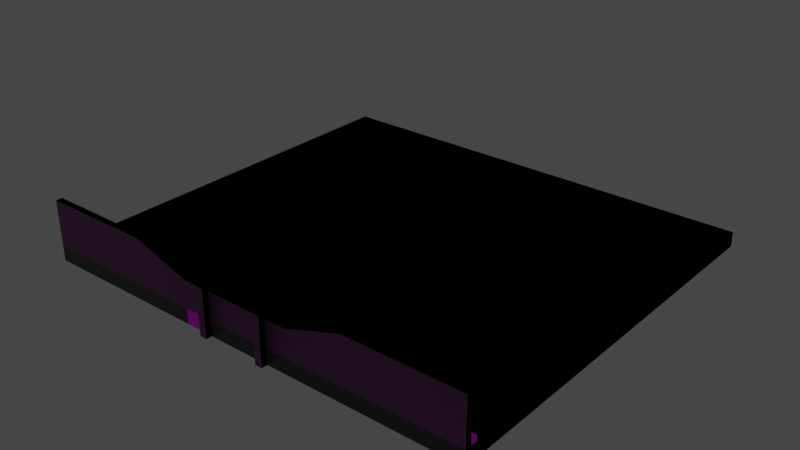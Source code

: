 # Source: platform.blend  (saved by Blender 3.4.6; exported with 4.5.12 LTS)
import bpy
from mathutils import Matrix  # noqa: F401  (used for matrix-valued properties, if any)

bpy.ops.wm.read_factory_settings(use_empty=True)
scene = bpy.context.scene
scene.name = 'Scene'

# ---- collections
col_collection = bpy.data.collections.new('Collection'); scene.collection.children.link(col_collection)

# ---- images (referenced by path relative to the original .blend; pixels are not part of the script)
import os
ASSET_DIR = os.environ.get("B2B_ASSET_DIR", "")  # directory of the original .blend (textures are referenced by path, not embedded)
HERE = os.path.dirname(os.path.abspath(__file__))  # packed textures are extracted next to this script under _unpacked/

def load_image(name, relpath, width, height, colorspace="sRGB"):
    """Load a texture the original file referenced (path relative to the .blend, or extracted next to this script)."""
    p = next((c for c in (os.path.join(HERE, relpath), os.path.join(ASSET_DIR, relpath)) if relpath and os.path.exists(c)), "")
    if p:
        img = bpy.data.images.load(p, check_existing=True)
        img.name = name
    else:  # same state as the original file: an image datablock whose file is absent (Cycles renders it pink)
        img = bpy.data.images.new(name, width, height)
        img.source = "FILE"
        img.filepath = "//" + (relpath or name)
    img.colorspace_settings.name = colorspace
    return img
img_normalmap__11__png = load_image('NormalMap (11).png', 'NormalMap (11).png', 1024, 1024, 'sRGB')
img_bricks_jpg = load_image('bricks.jpg', 'bricks.jpg', 1024, 1024, 'sRGB')
img_bricknormal_png = load_image('brickNormal.png', 'brickNormal.png', 1024, 1024, 'sRGB')
img_faded_paint_rusty_sheet_metal_abstract_texture_painted_steel_wo = load_image('faded-paint-rusty-sheet-metal-abstract-texture-painted-steel-wo', 'faded-paint-rusty-sheet-metal-abstract-texture-painted-steel-worn-beige-spots-corrosion-rust-background-163283802.jpg', 1024, 1024, 'sRGB')

# ---- materials (node trees are filled in below, after node groups)
mat_groundmaterial = bpy.data.materials.new('GroundMaterial')
mat_groundmaterial.alpha_threshold = 0.0
mat_groundmaterial.use_transparent_shadow = False
mat_groundmaterial.roughness = 0.5
mat_groundmaterial.line_color = (0.0, 0.0, 0.0, 1.0)
mat_wall = bpy.data.materials.new('Wall')
mat_wall.use_transparent_shadow = False
mat_kerb = bpy.data.materials.new('Kerb')
mat_kerb.use_transparent_shadow = False
mat_girder = bpy.data.materials.new('Girder')
mat_girder.use_transparent_shadow = False

# ---- material node trees
mat_groundmaterial.use_nodes = True; mat_groundmaterial.node_tree.nodes.clear()
_N = mat_groundmaterial.node_tree.nodes; _L = mat_groundmaterial.node_tree.links
n0 = _N.new('ShaderNodeOutputMaterial'); n0.name = 'Material Output'; n0.location = (300, 300)
n1 = _N.new('ShaderNodeTexImage'); n1.name = 'Image Texture.001'; n1.location = (-716, -74)
n1.image = img_normalmap__11__png
n2 = _N.new('ShaderNodeVectorMath'); n2.name = 'Vector Math'; n2.location = (-361, -264)
n2.operation = 'SCALE'
n2.inputs[1].default_value = (1.0, 1.0, 1.0)
n2.inputs[3].default_value = -1.0
n3 = _N.new('ShaderNodeBsdfPrincipled'); n3.name = 'Principled BSDF'; n3.location = (10, 300)
n3.distribution = 'GGX'
n3.subsurface_method = 'RANDOM_WALK_SKIN'
n3.inputs[3].default_value = 1.45
n3.inputs[27].default_value = (0.0, 0.0, 0.0, 1.0)
n3.inputs[28].default_value = 1.0
n4 = _N.new('ShaderNodeRGB'); n4.name = 'RGB'; n4.location = (-633, 224)
n4.outputs[0].default_value = (0.00713, 0.00713, 0.00713, 1.0)
_L.new(n3.outputs[0], n0.inputs[0])
_L.new(n1.outputs[0], n2.inputs[0])
_L.new(n2.outputs[0], n3.inputs[5])
_L.new(n4.outputs[0], n3.inputs[0])
n0.is_active_output = True
mat_wall.use_nodes = True; mat_wall.node_tree.nodes.clear()
_N = mat_wall.node_tree.nodes; _L = mat_wall.node_tree.links
n0 = _N.new('ShaderNodeOutputMaterial'); n0.name = 'Material Output'; n0.location = (300, 300)
n1 = _N.new('ShaderNodeMix'); n1.name = 'Mix'; n1.location = (-246, 204)
n1.data_type = 'RGBA'
n1.blend_type = 'MULTIPLY'
n2 = _N.new('ShaderNodeRGB'); n2.name = 'RGB'; n2.location = (-573, 31)
n2.outputs[0].default_value = (0.3508, 0.3879, 0.3347, 1.0)
n3 = _N.new('ShaderNodeTexImage'); n3.name = 'Image Texture'; n3.location = (-571, 325)
n3.image = img_bricks_jpg
n4 = _N.new('ShaderNodeMapping'); n4.name = 'Mapping'; n4.location = (-903, 318)
n4.inputs[3].default_value = (50.0, 1.4, 10.0)
n5 = _N.new('ShaderNodeTexCoord'); n5.name = 'Texture Coordinate'; n5.location = (-1169, 274)
n6 = _N.new('ShaderNodeBsdfPrincipled'); n6.name = 'Principled BSDF'; n6.location = (10, 300)
n6.distribution = 'GGX'
n6.subsurface_method = 'RANDOM_WALK_SKIN'
n6.inputs[3].default_value = 1.45
n6.inputs[27].default_value = (0.0, 0.0, 0.0, 1.0)
n6.inputs[28].default_value = 1.0
n7 = _N.new('ShaderNodeTexImage'); n7.name = 'Image Texture.001'; n7.location = (-600, -248)
n7.image = img_bricknormal_png
n8 = _N.new('ShaderNodeVectorMath'); n8.name = 'Vector Math'; n8.location = (-285, -319)
n8.operation = 'SCALE'
n8.inputs[3].default_value = -1.0
_L.new(n6.outputs[0], n0.inputs[0])
_L.new(n3.outputs[0], n1.inputs[6])
_L.new(n1.outputs[2], n6.inputs[0])
_L.new(n2.outputs[0], n1.inputs[7])
_L.new(n4.outputs[0], n3.inputs[0])
_L.new(n5.outputs[2], n4.inputs[0])
_L.new(n4.outputs[0], n7.inputs[0])
_L.new(n7.outputs[0], n8.inputs[0])
_L.new(n8.outputs[0], n6.inputs[5])
n0.is_active_output = True
mat_kerb.use_nodes = True; mat_kerb.node_tree.nodes.clear()
_N = mat_kerb.node_tree.nodes; _L = mat_kerb.node_tree.links
n0 = _N.new('ShaderNodeOutputMaterial'); n0.name = 'Material Output'; n0.location = (300, 300)
n1 = _N.new('ShaderNodeRGB'); n1.name = 'RGB'; n1.location = (-576, 73)
n1.outputs[0].default_value = (0.04597, 0.03297, 0.0, 1.0)
n2 = _N.new('ShaderNodeMix'); n2.name = 'Mix'; n2.location = (-279, 232)
n2.data_type = 'RGBA'
n2.blend_type = 'MULTIPLY'
n3 = _N.new('ShaderNodeTexImage'); n3.name = 'Image Texture'; n3.location = (-579, 403)
n3.image = img_faded_paint_rusty_sheet_metal_abstract_texture_painted_steel_wo
n4 = _N.new('ShaderNodeTexCoord'); n4.name = 'Texture Coordinate'; n4.location = (-1121, 348)
n5 = _N.new('ShaderNodeBsdfPrincipled'); n5.name = 'Principled BSDF'; n5.location = (10, 300)
n5.distribution = 'GGX'
n5.subsurface_method = 'RANDOM_WALK_SKIN'
n5.inputs[1].default_value = 0.8909
n5.inputs[3].default_value = 1.45
n5.inputs[27].default_value = (0.0, 0.0, 0.0, 1.0)
n5.inputs[28].default_value = 1.0
n6 = _N.new('ShaderNodeMapping'); n6.name = 'Mapping'; n6.location = (-858, 403)
n6.inputs[3].default_value = (3.7, 20.0, 1.0)
_L.new(n5.outputs[0], n0.inputs[0])
_L.new(n3.outputs[0], n2.inputs[6])
_L.new(n1.outputs[0], n2.inputs[7])
_L.new(n2.outputs[2], n5.inputs[0])
_L.new(n6.outputs[0], n3.inputs[0])
_L.new(n4.outputs[2], n6.inputs[0])
n0.is_active_output = True
mat_girder.use_nodes = True; mat_girder.node_tree.nodes.clear()
_N = mat_girder.node_tree.nodes; _L = mat_girder.node_tree.links
n0 = _N.new('ShaderNodeOutputMaterial'); n0.name = 'Material Output'; n0.location = (300, 300)
n1 = _N.new('ShaderNodeMix'); n1.name = 'Mix'; n1.location = (-285, 199)
n1.data_type = 'RGBA'
n1.blend_type = 'MULTIPLY'
n1.inputs[7].default_value = (0.171, 0.171, 0.171, 1.0)
n2 = _N.new('ShaderNodeBsdfPrincipled'); n2.name = 'Principled BSDF'; n2.location = (10, 300)
n2.distribution = 'GGX'
n2.subsurface_method = 'RANDOM_WALK_SKIN'
n2.inputs[3].default_value = 1.45
n2.inputs[27].default_value = (0.0, 0.0, 0.0, 1.0)
n2.inputs[28].default_value = 1.0
n3 = _N.new('ShaderNodeTexImage'); n3.name = 'Image Texture.001'; n3.location = (-611, -171)
n3.image = img_bricknormal_png
n4 = _N.new('ShaderNodeTexImage'); n4.name = 'Image Texture'; n4.location = (-606, 278)
n4.image = img_bricks_jpg
n5 = _N.new('ShaderNodeMapping'); n5.name = 'Mapping'; n5.location = (-894, 281)
n5.inputs[3].default_value = (59.7, 2.0, 1.0)
n6 = _N.new('ShaderNodeTexCoord'); n6.name = 'Texture Coordinate'; n6.location = (-1173, 183)
n7 = _N.new('ShaderNodeVectorMath'); n7.name = 'Vector Math'; n7.location = (-294, -208)
n7.operation = 'SCALE'
n7.inputs[3].default_value = -1.0
_L.new(n2.outputs[0], n0.inputs[0])
_L.new(n4.outputs[0], n1.inputs[6])
_L.new(n1.outputs[2], n2.inputs[0])
_L.new(n3.outputs[0], n7.inputs[0])
_L.new(n5.outputs[0], n4.inputs[0])
_L.new(n6.outputs[2], n5.inputs[0])
_L.new(n5.outputs[0], n3.inputs[0])
_L.new(n7.outputs[0], n2.inputs[5])
n0.is_active_output = True

# ---- world
world_world = bpy.data.worlds.new('World'); scene.world = world_world
world_world.use_nodes = True; world_world.node_tree.nodes.clear()
_N = world_world.node_tree.nodes; _L = world_world.node_tree.links
n0 = _N.new('ShaderNodeOutputWorld'); n0.name = 'World Output'; n0.location = (300, 300)
n1 = _N.new('ShaderNodeBackground'); n1.name = 'Background'; n1.location = (10, 300)
n1.inputs[0].default_value = (0.05088, 0.05088, 0.05088, 1.0)
_L.new(n1.outputs[0], n0.inputs[0])
n0.is_active_output = True
world_world.color = (0.05088, 0.05088, 0.05088)
world_world.use_sun_shadow = False
world_world.sun_shadow_jitter_overblur = 0.0

# ---- meshes
me_cube = bpy.data.meshes.new('Cube')
me_cube.from_pydata([(2.137, 1.72, 1.0), (2.137, 1.72, -1.0), (2.137, -1.72, 1.0), (2.137, -1.72, -1.0), (-2.137, 1.72, 1.0), (-2.137, 1.72, -1.0), (-2.137, -1.72, 1.0), (-2.137, -1.72, -1.0), (-2.137, 0.0, -1.0), (2.137, 0.0, 1.0), (-2.137, 0.0, 1.0), (2.137, 0.0, -1.0), (-2.137, -0.8602, -1.0), (2.137, -0.8602, 1.0), (-2.137, -0.8602, 1.0), (2.137, -0.8602, -1.0), (-2.137, -1.29, -1.0), (2.137, -1.29, 1.0), (-2.137, -1.29, 1.0), (2.137, -1.29, -1.0), (-2.137, -1.505, -1.0), (2.137, -1.505, 1.0), (-2.137, -1.505, 1.0), (2.137, -1.505, -1.0), (-2.137, -1.613, -1.0), (2.137, -1.613, 1.0), (-2.137, -1.613, 1.0), (2.137, -1.613, -1.0), (-2.137, -1.667, -1.0), (2.137, -1.667, 1.0), (-2.137, -1.667, 1.0), (2.137, -1.667, -1.0), (0.0, 1.72, -1.0), (0.0, -1.72, 1.0), (0.0, -1.72, -1.0), (0.0, 1.72, 1.0), (0.0, 0.0, -1.0), (0.0, 0.0, 1.0), (0.0, -0.8602, -1.0), (0.0, -0.8602, 1.0), (0.0, -1.29, -1.0), (0.0, -1.29, 1.0), (0.0, -1.505, -1.0), (0.0, -1.505, 1.0), (0.0, -1.613, -1.0), (0.0, -1.613, 1.0), (0.0, -1.667, -1.0), (0.0, -1.667, 1.0), (-1.068, 1.72, -1.0), (-1.068, -1.72, 1.0), (-1.068, 0.0, -1.0), (-1.068, -0.8602, -1.0), (-1.068, -1.29, -1.0), (-1.068, -1.505, -1.0), (-1.068, -1.613, -1.0), (-1.068, -1.667, -1.0), (-1.068, -1.72, -1.0), (-1.068, 1.72, 1.0), (-1.068, 0.0, 1.0), (-1.068, -0.8602, 1.0), (-1.068, -1.29, 1.0), (-1.068, -1.505, 1.0), (-1.068, -1.613, 1.0), (-1.068, -1.667, 1.0), (1.068, -1.72, -1.0), (1.068, 1.72, 1.0), (1.068, 0.0, 1.0), (1.068, -0.8602, 1.0), (1.068, -1.29, 1.0), (1.068, -1.505, 1.0), (1.068, -1.613, 1.0), (1.068, -1.667, 1.0), (1.068, 1.72, -1.0), (1.068, -1.72, 1.0), (1.068, 0.0, -1.0), (1.068, -0.8602, -1.0), (1.068, -1.29, -1.0), (1.068, -1.505, -1.0), (1.068, -1.613, -1.0), (1.068, -1.667, -1.0), (-0.5342, -1.72, -1.0), (-0.5342, 1.72, 1.0), (-0.5342, 0.0, 1.0), (-0.5342, -0.8602, 1.0), (-0.5342, -1.29, 1.0), (-0.5342, -1.505, 1.0), (-0.5342, -1.613, 1.0), (-0.5342, -1.667, 1.0), (-0.5342, 1.72, -1.0), (-0.5342, -1.72, 1.0), (-0.5342, 0.0, -1.0), (-0.5342, -0.8602, -1.0), (-0.5342, -1.29, -1.0), (-0.5342, -1.505, -1.0), (-0.5342, -1.613, -1.0), (-0.5342, -1.667, -1.0), (0.5342, 1.72, -1.0), (0.5342, -1.72, 1.0), (0.5342, 0.0, -1.0), (0.5342, -0.8602, -1.0), (0.5342, -1.29, -1.0), (0.5342, -1.505, -1.0), (0.5342, -1.613, -1.0), (0.5342, -1.667, -1.0), (0.5342, -1.72, -1.0), (0.5342, 1.72, 1.0), (0.5342, 0.0, 1.0), (0.5342, -0.8602, 1.0), (0.5342, -1.29, 1.0), (0.5342, -1.505, 1.0), (0.5342, -1.613, 1.0), (0.5342, -1.667, 1.0), (0.2671, 1.72, -1.0), (0.2671, -1.72, 1.0), (0.2671, 0.0, -1.0), (0.2671, -0.8602, -1.0), (0.2671, -1.29, -1.0), (0.2671, -1.505, -1.0), (0.2671, -1.613, -1.0), (0.2671, -1.667, -1.0), (0.2671, -1.72, -1.0), (0.2671, 1.72, 1.0), (0.2671, 0.0, 1.0), (0.2671, -0.8602, 1.0), (0.2671, -1.29, 1.0), (0.2671, -1.505, 1.0), (0.2671, -1.613, 1.0), (0.2671, -1.667, 1.0), (-0.2671, -1.72, -1.0), (-0.2671, 1.72, 1.0), (-0.2671, 0.0, 1.0), (-0.2671, -0.8602, 1.0), (-0.2671, -1.29, 1.0), (-0.2671, -1.505, 1.0), (-0.2671, -1.613, 1.0), (-0.2671, -1.667, 1.0), (-0.2671, 1.72, -1.0), (-0.2671, -1.72, 1.0), (-0.2671, 0.0, -1.0), (-0.2671, -0.8602, -1.0), (-0.2671, -1.29, -1.0), (-0.2671, -1.505, -1.0), (-0.2671, -1.613, -1.0), (-0.2671, -1.667, -1.0), (-0.4007, 1.72, -1.0), (-0.4007, -1.72, 1.0), (-0.4007, 0.0, -1.0), (-0.4007, -0.8602, -1.0), (-0.4007, -1.29, -1.0), (-0.4007, -1.505, -1.0), (-0.4007, -1.613, -1.0), (-0.4007, -1.667, -1.0), (-0.4007, -1.72, -1.0), (-0.4007, 1.72, 1.0), (-0.4007, 0.0, 1.0), (-0.4007, -0.8602, 1.0), (-0.4007, -1.29, 1.0), (-0.4007, -1.505, 1.0), (-0.4007, -1.613, 1.0), (-0.4007, -1.667, 1.0), (0.4007, -1.72, -1.0), (0.4007, 1.72, 1.0), (0.4007, 0.0, 1.0), (0.4007, -0.8602, 1.0), (0.4007, -1.29, 1.0), (0.4007, -1.505, 1.0), (0.4007, -1.613, 1.0), (0.4007, -1.667, 1.0), (0.4007, 1.72, -1.0), (0.4007, -1.72, 1.0), (0.4007, 0.0, -1.0), (0.4007, -0.8602, -1.0), (0.4007, -1.29, -1.0), (0.4007, -1.505, -1.0), (0.4007, -1.613, -1.0), (0.4007, -1.667, -1.0), (-0.3339, -1.72, -1.0), (-0.3339, 1.72, 1.0), (-0.3339, 0.0, 1.0), (-0.3339, -0.8602, 1.0), (-0.3339, -1.29, 1.0), (-0.3339, -1.505, 1.0), (-0.3339, -1.613, 1.0), (-0.3339, -1.667, 1.0), (-0.3339, 1.72, -1.0), (-0.3339, -1.72, 1.0), (-0.3339, 0.0, -1.0), (-0.3339, -0.8602, -1.0), (-0.3339, -1.29, -1.0), (-0.3339, -1.505, -1.0), (-0.3339, -1.613, -1.0), (-0.3339, -1.667, -1.0), (0.3339, 1.72, -1.0), (0.3339, -1.72, 1.0), (0.3339, 0.0, -1.0), (0.3339, -0.8602, -1.0), (0.3339, -1.29, -1.0), (0.3339, -1.505, -1.0), (0.3339, -1.613, -1.0), (0.3339, -1.667, -1.0), (0.3339, -1.72, -1.0), (0.3339, 1.72, 1.0), (0.3339, 0.0, 1.0), (0.3339, -0.8602, 1.0), (0.3339, -1.29, 1.0), (0.3339, -1.505, 1.0), (0.3339, -1.613, 1.0), (0.3339, -1.667, 1.0), (0.2671, -1.624, 1.0), (-0.3339, -1.624, 1.0), (-0.2671, -1.624, 1.0), (0.3339, -1.624, 1.0), (0.2671, -1.667, 5.323), (-0.3339, -1.667, 5.323), (-0.2671, -1.667, 5.323), (0.3339, -1.667, 5.323), (-0.3339, -1.667, 5.323), (-0.2671, -1.667, 5.323), (0.2671, -1.667, 5.323), (0.3339, -1.667, 5.323), (-2.137, -1.667, 1.707), (2.137, -1.667, 1.707), (1.068, -1.667, 1.707), (-0.2671, -1.667, 1.707), (0.0, -1.667, 1.707), (-1.068, -1.667, 1.707), (0.5342, -1.667, 1.707), (-0.5342, -1.667, 1.707), (0.4007, -1.667, 1.707), (0.2671, -1.667, 1.707), (-0.3339, -1.667, 1.707), (-0.4007, -1.667, 1.707), (0.3339, -1.667, 1.707)], [], [(56, 49, 6, 7), (8, 10, 4, 5), (79, 31, 3, 64), (31, 29, 2, 3), (72, 65, 0, 1), (1, 0, 9, 11), (72, 1, 11, 74), (12, 14, 10, 8), (57, 4, 10, 58), (16, 18, 14, 12), (11, 9, 13, 15), (74, 11, 15, 75), (58, 10, 14, 59), (20, 22, 18, 16), (15, 13, 17, 19), (75, 15, 19, 76), (59, 14, 18, 60), (24, 26, 22, 20), (19, 17, 21, 23), (76, 19, 23, 77), (60, 18, 22, 61), (28, 30, 26, 24), (23, 21, 25, 27), (77, 23, 27, 78), (61, 22, 26, 62), (7, 6, 30, 28), (27, 25, 29, 31), (78, 27, 31, 79), (167, 111, 226, 228), (142, 44, 46, 143), (125, 43, 45, 126), (141, 42, 44, 142), (124, 41, 43, 125), (140, 40, 42, 141), (123, 39, 41, 124), (139, 38, 40, 140), (122, 37, 39, 123), (138, 36, 38, 139), (121, 35, 37, 122), (136, 32, 36, 138), (136, 129, 35, 32), (143, 46, 34, 128), (120, 113, 33, 34), (28, 55, 56, 7), (5, 4, 57, 48), (5, 48, 50, 8), (8, 50, 51, 12), (12, 51, 52, 16), (16, 52, 53, 20), (20, 53, 54, 24), (24, 54, 55, 28), (85, 61, 62, 86), (84, 60, 61, 85), (83, 59, 60, 84), (82, 58, 59, 83), (81, 57, 58, 82), (80, 89, 49, 56), (3, 2, 73, 64), (0, 65, 66, 9), (9, 66, 67, 13), (13, 67, 68, 17), (17, 68, 69, 21), (21, 69, 70, 25), (63, 87, 227, 225), (102, 78, 79, 103), (101, 77, 78, 102), (100, 76, 77, 101), (99, 75, 76, 100), (98, 74, 75, 99), (96, 72, 74, 98), (96, 105, 65, 72), (103, 79, 64, 104), (153, 81, 82, 154), (154, 82, 83, 155), (155, 83, 84, 156), (156, 84, 85, 157), (157, 85, 86, 158), (55, 95, 80, 56), (48, 57, 81, 88), (48, 88, 90, 50), (50, 90, 91, 51), (51, 91, 92, 52), (52, 92, 93, 53), (53, 93, 94, 54), (54, 94, 95, 55), (175, 103, 104, 160), (168, 161, 105, 96), (168, 96, 98, 170), (170, 98, 99, 171), (171, 99, 100, 172), (172, 100, 101, 173), (173, 101, 102, 174), (174, 102, 103, 175), (64, 73, 97, 104), (65, 105, 106, 66), (66, 106, 107, 67), (67, 107, 108, 68), (68, 108, 109, 69), (69, 109, 110, 70), (44, 118, 119, 46), (42, 117, 118, 44), (40, 116, 117, 42), (38, 115, 116, 40), (36, 114, 115, 38), (32, 112, 114, 36), (32, 35, 121, 112), (46, 119, 120, 34), (201, 121, 122, 202), (202, 122, 123, 203), (203, 123, 124, 204), (204, 124, 125, 205), (205, 125, 126, 206), (47, 127, 229, 224), (43, 133, 134, 45), (41, 132, 133, 43), (39, 131, 132, 41), (37, 130, 131, 39), (35, 129, 130, 37), (34, 33, 137, 128), (191, 143, 128, 176), (184, 177, 129, 136), (184, 136, 138, 186), (186, 138, 139, 187), (187, 139, 140, 188), (188, 140, 141, 189), (189, 141, 142, 190), (190, 142, 143, 191), (94, 150, 151, 95), (93, 149, 150, 94), (92, 148, 149, 93), (91, 147, 148, 92), (90, 146, 147, 91), (88, 144, 146, 90), (88, 81, 153, 144), (95, 151, 152, 80), (181, 157, 158, 182), (180, 156, 157, 181), (179, 155, 156, 180), (178, 154, 155, 179), (177, 153, 154, 178), (176, 185, 145, 152), (87, 159, 231, 227), (109, 165, 166, 110), (108, 164, 165, 109), (107, 163, 164, 108), (106, 162, 163, 107), (105, 161, 162, 106), (104, 97, 169, 160), (198, 174, 175, 199), (197, 173, 174, 198), (196, 172, 173, 197), (195, 171, 172, 196), (194, 170, 171, 195), (192, 168, 170, 194), (192, 201, 161, 168), (199, 175, 160, 200), (129, 177, 178, 130), (130, 178, 179, 131), (131, 179, 180, 132), (132, 180, 181, 133), (133, 181, 182, 134), (183, 135, 223, 230), (150, 190, 191, 151), (149, 189, 190, 150), (148, 188, 189, 149), (147, 187, 188, 148), (146, 186, 187, 147), (144, 184, 186, 146), (144, 153, 177, 184), (151, 191, 176, 152), (119, 199, 200, 120), (112, 121, 201, 192), (112, 192, 194, 114), (114, 194, 195, 115), (115, 195, 196, 116), (116, 196, 197, 117), (117, 197, 198, 118), (118, 198, 199, 119), (165, 205, 206, 166), (164, 204, 205, 165), (163, 203, 204, 164), (162, 202, 203, 163), (161, 201, 202, 162), (160, 169, 193, 200), (135, 183, 209, 210), (207, 127, 208, 211), (213, 214, 217, 216), (212, 215, 219, 218), (111, 71, 222, 226), (159, 183, 230, 231), (71, 29, 221, 222), (127, 207, 232, 229), (207, 167, 228, 232), (30, 63, 225, 220), (135, 47, 224, 223)])
_uv = me_cube.uv_layers.new(name='UVMap')
_uv.uv.foreach_set('vector', [0.5632, 0.4926, 0.5632, 0.6531, 0.502, 0.6531, 0.502, 0.4926, 0.3066, 0.6735, 0.2248, 0.6735, 0.2248, 0.4802, 0.3066, 0.4802, 0.1451, 0.3601, 0.1451, 0.4802, 0.1429, 0.4802, 0.1429, 0.3601, 0.3885, 0.4862, 0.3066, 0.4862, 0.3066, 0.4802, 0.3885, 0.4802, 0.2248, 0.6002, 0.1429, 0.6002, 0.1429, 0.4802, 0.2248, 0.4802, 0.3885, 0.8668, 0.3066, 0.8668, 0.3066, 0.6735, 0.3885, 0.6735, 0.2837, 0.3601, 0.2837, 0.4802, 0.2133, 0.4802, 0.2133, 0.3601, 0.3066, 0.7701, 0.2248, 0.7701, 0.2248, 0.6735, 0.3066, 0.6735, 0.4201, 0.3601, 0.4201, 0.4802, 0.3497, 0.4802, 0.3497, 0.3601, 0.3066, 0.8185, 0.2248, 0.8185, 0.2248, 0.7701, 0.3066, 0.7701, 0.3885, 0.6735, 0.3066, 0.6735, 0.3066, 0.5768, 0.3885, 0.5768, 0.2133, 0.3601, 0.2133, 0.4802, 0.1781, 0.4802, 0.1781, 0.3601, 0.3497, 0.3601, 0.3497, 0.4802, 0.3145, 0.4802, 0.3145, 0.3601, 0.3066, 0.8426, 0.2248, 0.8426, 0.2248, 0.8185, 0.3066, 0.8185, 0.3885, 0.5768, 0.3066, 0.5768, 0.3066, 0.5285, 0.3885, 0.5285, 0.1781, 0.3601, 0.1781, 0.4802, 0.1605, 0.4802, 0.1605, 0.3601, 0.3145, 0.3601, 0.3145, 0.4802, 0.2969, 0.4802, 0.2969, 0.3601, 0.3066, 0.8547, 0.2248, 0.8547, 0.2248, 0.8426, 0.3066, 0.8426, 0.3885, 0.5285, 0.3066, 0.5285, 0.3066, 0.5044, 0.3885, 0.5044, 0.1605, 0.3601, 0.1605, 0.4802, 0.1517, 0.4802, 0.1517, 0.3601, 0.2969, 0.3601, 0.2969, 0.4802, 0.2881, 0.4802, 0.2881, 0.3601, 0.3066, 0.8607, 0.2248, 0.8607, 0.2248, 0.8547, 0.3066, 0.8547, 0.3885, 0.5044, 0.3066, 0.5044, 0.3066, 0.4923, 0.3885, 0.4923, 0.1517, 0.3601, 0.1517, 0.4802, 0.1473, 0.4802, 0.1473, 0.3601, 0.2881, 0.3601, 0.2881, 0.4802, 0.2837, 0.4802, 0.2837, 0.3601, 0.3066, 0.8668, 0.2248, 0.8668, 0.2248, 0.8607, 0.3066, 0.8607, 0.3885, 0.4923, 0.3066, 0.4923, 0.3066, 0.4862, 0.3885, 0.4862, 0.1473, 0.3601, 0.1473, 0.4802, 0.1451, 0.4802, 0.1451, 0.3601, 0.4174, 0.7653, 0.4174, 0.7803, 0.3885, 0.7803, 0.3885, 0.7653, 0.1473, 0.2101, 0.1473, 0.2401, 0.1451, 0.2401, 0.1451, 0.2101, 0.2881, 0.2101, 0.2881, 0.2401, 0.2837, 0.2401, 0.2837, 0.2101, 0.1517, 0.2101, 0.1517, 0.2401, 0.1473, 0.2401, 0.1473, 0.2101, 0.2969, 0.2101, 0.2969, 0.2401, 0.2881, 0.2401, 0.2881, 0.2101, 0.1605, 0.2101, 0.1605, 0.2401, 0.1517, 0.2401, 0.1517, 0.2101, 0.3145, 0.2101, 0.3145, 0.2401, 0.2969, 0.2401, 0.2969, 0.2101, 0.1781, 0.2101, 0.1781, 0.2401, 0.1605, 0.2401, 0.1605, 0.2101, 0.3497, 0.2101, 0.3497, 0.2401, 0.3145, 0.2401, 0.3145, 0.2101, 0.2133, 0.2101, 0.2133, 0.2401, 0.1781, 0.2401, 0.1781, 0.2101, 0.4201, 0.2101, 0.4201, 0.2401, 0.3497, 0.2401, 0.3497, 0.2101, 0.2837, 0.2101, 0.2837, 0.2401, 0.2133, 0.2401, 0.2133, 0.2101, 0.2248, 0.7503, 0.1429, 0.7503, 0.1429, 0.7203, 0.2248, 0.7203, 0.1451, 0.2101, 0.1451, 0.2401, 0.1429, 0.2401, 0.1429, 0.2101, 0.5326, 0.6531, 0.5326, 0.8136, 0.5173, 0.8136, 0.5173, 0.6531, 0.1451, 0.0, 0.1451, 0.12, 0.1429, 0.12, 0.1429, 0.0, 0.2248, 0.9604, 0.1429, 0.9604, 0.1429, 0.8403, 0.2248, 0.8403, 0.2837, 0.0, 0.2837, 0.12, 0.2133, 0.12, 0.2133, 0.0, 0.2133, 0.0, 0.2133, 0.12, 0.1781, 0.12, 0.1781, 0.0, 0.1781, 0.0, 0.1781, 0.12, 0.1605, 0.12, 0.1605, 0.0, 0.1605, 0.0, 0.1605, 0.12, 0.1517, 0.12, 0.1517, 0.0, 0.1517, 0.0, 0.1517, 0.12, 0.1473, 0.12, 0.1473, 0.0, 0.1473, 0.0, 0.1473, 0.12, 0.1451, 0.12, 0.1451, 0.0, 0.2881, 0.3001, 0.2881, 0.3601, 0.2837, 0.3601, 0.2837, 0.3001, 0.2969, 0.3001, 0.2969, 0.3601, 0.2881, 0.3601, 0.2881, 0.3001, 0.3145, 0.3001, 0.3145, 0.3601, 0.2969, 0.3601, 0.2969, 0.3001, 0.3497, 0.3001, 0.3497, 0.3601, 0.3145, 0.3601, 0.3145, 0.3001, 0.4201, 0.3001, 0.4201, 0.3601, 0.3497, 0.3601, 0.3497, 0.3001, 0.5938, 0.4926, 0.5938, 0.6531, 0.5632, 0.6531, 0.5632, 0.4926, 0.4201, 0.4926, 0.502, 0.4926, 0.502, 0.6127, 0.4201, 0.6127, 0.4201, 0.0, 0.4201, 0.12, 0.3497, 0.12, 0.3497, 0.0, 0.3497, 0.0, 0.3497, 0.12, 0.3145, 0.12, 0.3145, 0.0, 0.3145, 0.0, 0.3145, 0.12, 0.2969, 0.12, 0.2969, 0.0, 0.2969, 0.0, 0.2969, 0.12, 0.2881, 0.12, 0.2881, 0.0, 0.2881, 0.0, 0.2881, 0.12, 0.2837, 0.12, 0.2837, 0.0, 0.4174, 0.6002, 0.4174, 0.6603, 0.3885, 0.6603, 0.3885, 0.6002, 0.1473, 0.3001, 0.1473, 0.3601, 0.1451, 0.3601, 0.1451, 0.3001, 0.1517, 0.3001, 0.1517, 0.3601, 0.1473, 0.3601, 0.1473, 0.3001, 0.1605, 0.3001, 0.1605, 0.3601, 0.1517, 0.3601, 0.1517, 0.3001, 0.1781, 0.3001, 0.1781, 0.3601, 0.1605, 0.3601, 0.1605, 0.3001, 0.2133, 0.3001, 0.2133, 0.3601, 0.1781, 0.3601, 0.1781, 0.3001, 0.2837, 0.3001, 0.2837, 0.3601, 0.2133, 0.3601, 0.2133, 0.3001, 0.2248, 0.6603, 0.1429, 0.6603, 0.1429, 0.6002, 0.2248, 0.6002, 0.1451, 0.3001, 0.1451, 0.3601, 0.1429, 0.3601, 0.1429, 0.3001, 0.4201, 0.2851, 0.4201, 0.3001, 0.3497, 0.3001, 0.3497, 0.2851, 0.3497, 0.2851, 0.3497, 0.3001, 0.3145, 0.3001, 0.3145, 0.2851, 0.3145, 0.2851, 0.3145, 0.3001, 0.2969, 0.3001, 0.2969, 0.2851, 0.2969, 0.2851, 0.2969, 0.3001, 0.2881, 0.3001, 0.2881, 0.2851, 0.2881, 0.2851, 0.2881, 0.3001, 0.2837, 0.3001, 0.2837, 0.2851, 0.1451, 0.12, 0.1451, 0.1801, 0.1429, 0.1801, 0.1429, 0.12, 0.2248, 0.8403, 0.1429, 0.8403, 0.1429, 0.7803, 0.2248, 0.7803, 0.2837, 0.12, 0.2837, 0.1801, 0.2133, 0.1801, 0.2133, 0.12, 0.2133, 0.12, 0.2133, 0.1801, 0.1781, 0.1801, 0.1781, 0.12, 0.1781, 0.12, 0.1781, 0.1801, 0.1605, 0.1801, 0.1605, 0.12, 0.1605, 0.12, 0.1605, 0.1801, 0.1517, 0.1801, 0.1517, 0.12, 0.1517, 0.12, 0.1517, 0.1801, 0.1473, 0.1801, 0.1473, 0.12, 0.1473, 0.12, 0.1473, 0.1801, 0.1451, 0.1801, 0.1451, 0.12, 0.1451, 0.2851, 0.1451, 0.3001, 0.1429, 0.3001, 0.1429, 0.2851, 0.2248, 0.6753, 0.1429, 0.6753, 0.1429, 0.6603, 0.2248, 0.6603, 0.2837, 0.2851, 0.2837, 0.3001, 0.2133, 0.3001, 0.2133, 0.2851, 0.2133, 0.2851, 0.2133, 0.3001, 0.1781, 0.3001, 0.1781, 0.2851, 0.1781, 0.2851, 0.1781, 0.3001, 0.1605, 0.3001, 0.1605, 0.2851, 0.1605, 0.2851, 0.1605, 0.3001, 0.1517, 0.3001, 0.1517, 0.2851, 0.1517, 0.2851, 0.1517, 0.3001, 0.1473, 0.3001, 0.1473, 0.2851, 0.1473, 0.2851, 0.1473, 0.3001, 0.1451, 0.3001, 0.1451, 0.2851, 0.4201, 0.6127, 0.502, 0.6127, 0.502, 0.6727, 0.4201, 0.6727, 0.4201, 0.12, 0.4201, 0.1801, 0.3497, 0.1801, 0.3497, 0.12, 0.3497, 0.12, 0.3497, 0.1801, 0.3145, 0.1801, 0.3145, 0.12, 0.3145, 0.12, 0.3145, 0.1801, 0.2969, 0.1801, 0.2969, 0.12, 0.2969, 0.12, 0.2969, 0.1801, 0.2881, 0.1801, 0.2881, 0.12, 0.2881, 0.12, 0.2881, 0.1801, 0.2837, 0.1801, 0.2837, 0.12, 0.1473, 0.2401, 0.1473, 0.2701, 0.1451, 0.2701, 0.1451, 0.2401, 0.1517, 0.2401, 0.1517, 0.2701, 0.1473, 0.2701, 0.1473, 0.2401, 0.1605, 0.2401, 0.1605, 0.2701, 0.1517, 0.2701, 0.1517, 0.2401, 0.1781, 0.2401, 0.1781, 0.2701, 0.1605, 0.2701, 0.1605, 0.2401, 0.2133, 0.2401, 0.2133, 0.2701, 0.1781, 0.2701, 0.1781, 0.2401, 0.2837, 0.2401, 0.2837, 0.2701, 0.2133, 0.2701, 0.2133, 0.2401, 0.2248, 0.7203, 0.1429, 0.7203, 0.1429, 0.6903, 0.2248, 0.6903, 0.1451, 0.2401, 0.1451, 0.2701, 0.1429, 0.2701, 0.1429, 0.2401, 0.4201, 0.2026, 0.4201, 0.2101, 0.3497, 0.2101, 0.3497, 0.2026, 0.3497, 0.2026, 0.3497, 0.2101, 0.3145, 0.2101, 0.3145, 0.2026, 0.3145, 0.2026, 0.3145, 0.2101, 0.2969, 0.2101, 0.2969, 0.2026, 0.2969, 0.2026, 0.2969, 0.2101, 0.2881, 0.2101, 0.2881, 0.2026, 0.2881, 0.2026, 0.2881, 0.2101, 0.2837, 0.2101, 0.2837, 0.2026, 0.4174, 0.7203, 0.4174, 0.7503, 0.3885, 0.7503, 0.3885, 0.7203, 0.2881, 0.2401, 0.2881, 0.2701, 0.2837, 0.2701, 0.2837, 0.2401, 0.2969, 0.2401, 0.2969, 0.2701, 0.2881, 0.2701, 0.2881, 0.2401, 0.3145, 0.2401, 0.3145, 0.2701, 0.2969, 0.2701, 0.2969, 0.2401, 0.3497, 0.2401, 0.3497, 0.2701, 0.3145, 0.2701, 0.3145, 0.2401, 0.4201, 0.2401, 0.4201, 0.2701, 0.3497, 0.2701, 0.3497, 0.2401, 0.5173, 0.6531, 0.5173, 0.8136, 0.502, 0.8136, 0.502, 0.6531, 0.1451, 0.2026, 0.1451, 0.2101, 0.1429, 0.2101, 0.1429, 0.2026, 0.2248, 0.7578, 0.1429, 0.7578, 0.1429, 0.7503, 0.2248, 0.7503, 0.2837, 0.2026, 0.2837, 0.2101, 0.2133, 0.2101, 0.2133, 0.2026, 0.2133, 0.2026, 0.2133, 0.2101, 0.1781, 0.2101, 0.1781, 0.2026, 0.1781, 0.2026, 0.1781, 0.2101, 0.1605, 0.2101, 0.1605, 0.2026, 0.1605, 0.2026, 0.1605, 0.2101, 0.1517, 0.2101, 0.1517, 0.2026, 0.1517, 0.2026, 0.1517, 0.2101, 0.1473, 0.2101, 0.1473, 0.2026, 0.1473, 0.2026, 0.1473, 0.2101, 0.1451, 0.2101, 0.1451, 0.2026, 0.1473, 0.1801, 0.1473, 0.1951, 0.1451, 0.1951, 0.1451, 0.1801, 0.1517, 0.1801, 0.1517, 0.1951, 0.1473, 0.1951, 0.1473, 0.1801, 0.1605, 0.1801, 0.1605, 0.1951, 0.1517, 0.1951, 0.1517, 0.1801, 0.1781, 0.1801, 0.1781, 0.1951, 0.1605, 0.1951, 0.1605, 0.1801, 0.2133, 0.1801, 0.2133, 0.1951, 0.1781, 0.1951, 0.1781, 0.1801, 0.2837, 0.1801, 0.2837, 0.1951, 0.2133, 0.1951, 0.2133, 0.1801, 0.2248, 0.7803, 0.1429, 0.7803, 0.1429, 0.7653, 0.2248, 0.7653, 0.1451, 0.1801, 0.1451, 0.1951, 0.1429, 0.1951, 0.1429, 0.1801, 0.2881, 0.2776, 0.2881, 0.2851, 0.2837, 0.2851, 0.2837, 0.2776, 0.2969, 0.2776, 0.2969, 0.2851, 0.2881, 0.2851, 0.2881, 0.2776, 0.3145, 0.2776, 0.3145, 0.2851, 0.2969, 0.2851, 0.2969, 0.2776, 0.3497, 0.2776, 0.3497, 0.2851, 0.3145, 0.2851, 0.3145, 0.2776, 0.4201, 0.2776, 0.4201, 0.2851, 0.3497, 0.2851, 0.3497, 0.2776, 0.5441, 0.6531, 0.5441, 0.8136, 0.5403, 0.8136, 0.5403, 0.6531, 0.4174, 0.6603, 0.4174, 0.6753, 0.3885, 0.6753, 0.3885, 0.6603, 0.2881, 0.1801, 0.2881, 0.1951, 0.2837, 0.1951, 0.2837, 0.1801, 0.2969, 0.1801, 0.2969, 0.1951, 0.2881, 0.1951, 0.2881, 0.1801, 0.3145, 0.1801, 0.3145, 0.1951, 0.2969, 0.1951, 0.2969, 0.1801, 0.3497, 0.1801, 0.3497, 0.1951, 0.3145, 0.1951, 0.3145, 0.1801, 0.4201, 0.1801, 0.4201, 0.1951, 0.3497, 0.1951, 0.3497, 0.1801, 0.4201, 0.6727, 0.502, 0.6727, 0.502, 0.6877, 0.4201, 0.6877, 0.1473, 0.2776, 0.1473, 0.2851, 0.1451, 0.2851, 0.1451, 0.2776, 0.1517, 0.2776, 0.1517, 0.2851, 0.1473, 0.2851, 0.1473, 0.2776, 0.1605, 0.2776, 0.1605, 0.2851, 0.1517, 0.2851, 0.1517, 0.2776, 0.1781, 0.2776, 0.1781, 0.2851, 0.1605, 0.2851, 0.1605, 0.2776, 0.2133, 0.2776, 0.2133, 0.2851, 0.1781, 0.2851, 0.1781, 0.2776, 0.2837, 0.2776, 0.2837, 0.2851, 0.2133, 0.2851, 0.2133, 0.2776, 0.2248, 0.6828, 0.1429, 0.6828, 0.1429, 0.6753, 0.2248, 0.6753, 0.1451, 0.2776, 0.1451, 0.2851, 0.1429, 0.2851, 0.1429, 0.2776, 0.4201, 0.2701, 0.4201, 0.2776, 0.3497, 0.2776, 0.3497, 0.2701, 0.3497, 0.2701, 0.3497, 0.2776, 0.3145, 0.2776, 0.3145, 0.2701, 0.3145, 0.2701, 0.3145, 0.2776, 0.2969, 0.2776, 0.2969, 0.2701, 0.2969, 0.2701, 0.2969, 0.2776, 0.2881, 0.2776, 0.2881, 0.2701, 0.2881, 0.2701, 0.2881, 0.2776, 0.2837, 0.2776, 0.2837, 0.2701, 0.4174, 0.6828, 0.4174, 0.6903, 0.3885, 0.6903, 0.3885, 0.6828, 0.1473, 0.1951, 0.1473, 0.2026, 0.1451, 0.2026, 0.1451, 0.1951, 0.1517, 0.1951, 0.1517, 0.2026, 0.1473, 0.2026, 0.1473, 0.1951, 0.1605, 0.1951, 0.1605, 0.2026, 0.1517, 0.2026, 0.1517, 0.1951, 0.1781, 0.1951, 0.1781, 0.2026, 0.1605, 0.2026, 0.1605, 0.1951, 0.2133, 0.1951, 0.2133, 0.2026, 0.1781, 0.2026, 0.1781, 0.1951, 0.2837, 0.1951, 0.2837, 0.2026, 0.2133, 0.2026, 0.2133, 0.1951, 0.2248, 0.7653, 0.1429, 0.7653, 0.1429, 0.7578, 0.2248, 0.7578, 0.1451, 0.1951, 0.1451, 0.2026, 0.1429, 0.2026, 0.1429, 0.1951, 0.1451, 0.2701, 0.1451, 0.2776, 0.1429, 0.2776, 0.1429, 0.2701, 0.2248, 0.6903, 0.1429, 0.6903, 0.1429, 0.6828, 0.2248, 0.6828, 0.2837, 0.2701, 0.2837, 0.2776, 0.2133, 0.2776, 0.2133, 0.2701, 0.2133, 0.2701, 0.2133, 0.2776, 0.1781, 0.2776, 0.1781, 0.2701, 0.1781, 0.2701, 0.1781, 0.2776, 0.1605, 0.2776, 0.1605, 0.2701, 0.1605, 0.2701, 0.1605, 0.2776, 0.1517, 0.2776, 0.1517, 0.2701, 0.1517, 0.2701, 0.1517, 0.2776, 0.1473, 0.2776, 0.1473, 0.2701, 0.1473, 0.2701, 0.1473, 0.2776, 0.1451, 0.2776, 0.1451, 0.2701, 0.2881, 0.1951, 0.2881, 0.2026, 0.2837, 0.2026, 0.2837, 0.1951, 0.2969, 0.1951, 0.2969, 0.2026, 0.2881, 0.2026, 0.2881, 0.1951, 0.3145, 0.1951, 0.3145, 0.2026, 0.2969, 0.2026, 0.2969, 0.1951, 0.3497, 0.1951, 0.3497, 0.2026, 0.3145, 0.2026, 0.3145, 0.1951, 0.4201, 0.1951, 0.4201, 0.2026, 0.3497, 0.2026, 0.3497, 0.1951, 0.4201, 0.6877, 0.502, 0.6877, 0.502, 0.6952, 0.4201, 0.6952, 0.4174, 0.4952, 0.4174, 0.4877, 0.4191, 0.4877, 0.4191, 0.4952, 0.4174, 0.4877, 0.4174, 0.4802, 0.4191, 0.4802, 0.4191, 0.4877, 0.2837, 0.4802, 0.2837, 0.4802, 0.2837, 0.4802, 0.2837, 0.4802, 0.2837, 0.4802, 0.2837, 0.4802, 0.2837, 0.4802, 0.2837, 0.4802, 0.4174, 0.7803, 0.4174, 0.8403, 0.3885, 0.8403, 0.3885, 0.7803, 0.4174, 0.6753, 0.4174, 0.6828, 0.3885, 0.6828, 0.3885, 0.6753, 0.4174, 0.8403, 0.4174, 0.9604, 0.3885, 0.9604, 0.3885, 0.8403, 0.4174, 0.7503, 0.4174, 0.7578, 0.3885, 0.7578, 0.3885, 0.7503, 0.4174, 0.7578, 0.4174, 0.7653, 0.3885, 0.7653, 0.3885, 0.7578, 0.4174, 0.4802, 0.4174, 0.6002, 0.3885, 0.6002, 0.3885, 0.4802, 0.4174, 0.6903, 0.4174, 0.7203, 0.3885, 0.7203, 0.3885, 0.6903])
me_cube.materials.append(mat_groundmaterial)
me_cube.use_mirror_vertex_groups = False
me_cube.update()
me_cube_001 = bpy.data.meshes.new('Cube.001')
me_cube_001.from_pydata([(2.137, -1.72, 1.0), (-2.137, -1.72, 1.0), (2.137, -1.667, 1.0), (-2.137, -1.667, 1.0), (2.137, -1.72, 7.139), (-2.137, -1.72, 7.139), (2.137, -1.667, 7.139), (-2.137, -1.667, 7.139), (0.0, -1.72, 1.0), (0.0, -1.667, 1.0), (0.0, -1.72, 4.632), (0.0, -1.667, 4.632), (-1.068, -1.72, 1.0), (-1.068, -1.72, 7.139), (-1.068, -1.667, 1.0), (-1.068, -1.667, 7.139), (1.068, -1.667, 1.0), (1.068, -1.667, 7.139), (1.068, -1.72, 1.0), (1.068, -1.72, 7.139), (-0.5342, -1.667, 1.0), (-0.5342, -1.667, 4.632), (-0.5342, -1.72, 1.0), (-0.5342, -1.72, 4.632), (0.5342, -1.72, 1.0), (0.5342, -1.72, 4.632), (0.5342, -1.667, 1.0), (0.5342, -1.667, 4.632), (0.2671, -1.72, 1.0), (0.2671, -1.72, 4.632), (0.2671, -1.667, 1.0), (0.2671, -1.667, 4.632), (-0.2671, -1.667, 1.0), (-0.2671, -1.667, 4.632), (-0.2671, -1.72, 1.0), (-0.2671, -1.72, 4.632), (-0.4007, -1.72, 1.0), (-0.4007, -1.72, 4.632), (-0.4007, -1.667, 1.0), (-0.4007, -1.667, 4.632), (0.4007, -1.667, 1.0), (0.4007, -1.667, 4.632), (0.4007, -1.72, 1.0), (0.4007, -1.72, 4.632), (-0.3339, -1.667, 1.0), (-0.3339, -1.667, 4.632), (-0.3339, -1.72, 1.0), (-0.3339, -1.72, 4.632), (0.3339, -1.72, 1.0), (0.3339, -1.72, 4.632), (0.3339, -1.667, 1.0), (0.3339, -1.667, 4.632)], [], [(3, 1, 5, 7), (15, 7, 5, 13), (18, 0, 4, 19), (14, 3, 7, 15), (0, 2, 6, 4), (30, 9, 11, 31), (34, 8, 10, 35), (31, 11, 10, 29), (1, 12, 13, 5), (20, 14, 15, 21), (21, 15, 13, 23), (6, 17, 19, 4), (2, 16, 17, 6), (24, 18, 19, 25), (39, 21, 23, 37), (38, 20, 21, 39), (12, 22, 23, 13), (42, 24, 25, 43), (17, 27, 25, 19), (16, 26, 27, 17), (8, 28, 29, 10), (9, 32, 33, 11), (11, 33, 35, 10), (22, 36, 37, 23), (44, 38, 39, 45), (45, 39, 37, 47), (26, 40, 41, 27), (27, 41, 43, 25), (48, 42, 43, 49), (36, 46, 47, 37), (40, 50, 51, 41), (41, 51, 49, 43)])
_uv = me_cube_001.uv_layers.new(name='UVMap')
_uv.uv.foreach_set('vector', [0.8068, 0.4926, 0.8111, 0.4926, 0.8111, 0.9826, 0.8068, 0.9826, 0.5704, 0.6531, 0.5704, 0.7389, 0.5661, 0.7389, 0.5661, 0.6531, 0.5918, 0.0, 0.6775, 0.0, 0.6775, 0.4926, 0.5918, 0.4926, 0.4471, 0.0, 0.5329, 0.0, 0.5329, 0.4926, 0.4471, 0.4926, 0.8025, 0.4926, 0.8068, 0.4926, 0.8068, 0.9826, 0.8025, 0.9826, 0.731, 0.4926, 0.7524, 0.4926, 0.7524, 0.7841, 0.731, 0.7841, 0.6881, 0.4926, 0.7095, 0.4926, 0.7095, 0.7841, 0.6881, 0.7841, 0.5833, 0.6531, 0.5833, 0.6746, 0.579, 0.6746, 0.579, 0.6531, 0.8222, 0.4926, 0.7365, 0.4926, 0.7365, 0.0, 0.8222, 0.0, 0.4043, 0.0, 0.4471, 0.0, 0.4471, 0.4926, 0.4043, 0.2914, 0.8348, 0.4926, 0.8348, 0.6972, 0.8305, 0.6972, 0.8305, 0.4926, 0.5661, 0.6531, 0.5661, 0.7389, 0.5617, 0.7389, 0.5617, 0.6531, 0.9669, 0.4926, 0.8812, 0.4926, 0.8812, 0.0, 0.9669, 0.0, 0.5489, 0.0, 0.5918, 0.0, 0.5918, 0.4926, 0.5489, 0.2914, 0.5876, 0.6585, 0.5876, 0.6692, 0.5833, 0.6692, 0.5833, 0.6585, 0.3935, 0.0, 0.4043, 0.0, 0.4043, 0.2914, 0.3935, 0.2914, 0.7365, 0.4926, 0.6936, 0.4926, 0.6936, 0.2012, 0.7365, 0.0, 0.5382, 0.0, 0.5489, 0.0, 0.5489, 0.2914, 0.5382, 0.2914, 0.8262, 0.6972, 0.8262, 0.4926, 0.8305, 0.4926, 0.8305, 0.6972, 0.8812, 0.4926, 0.8383, 0.4926, 0.8383, 0.2012, 0.8812, 0.0, 0.7095, 0.4926, 0.731, 0.4926, 0.731, 0.7841, 0.7095, 0.7841, 0.7524, 0.4926, 0.7738, 0.4926, 0.7738, 0.7841, 0.7524, 0.7841, 0.5833, 0.6746, 0.5833, 0.696, 0.579, 0.696, 0.579, 0.6746, 0.6936, 0.4926, 0.6829, 0.4926, 0.6829, 0.2012, 0.6936, 0.2012, 0.3882, 0.0, 0.3935, 0.0, 0.3935, 0.2914, 0.3882, 0.2914, 0.5876, 0.6531, 0.5876, 0.6585, 0.5833, 0.6585, 0.5833, 0.6531, 0.8383, 0.4926, 0.8276, 0.4926, 0.8276, 0.2012, 0.8383, 0.2012, 0.5919, 0.6531, 0.5919, 0.6638, 0.5876, 0.6638, 0.5876, 0.6531, 0.5329, 0.0, 0.5382, 0.0, 0.5382, 0.2914, 0.5329, 0.2914, 0.6829, 0.4926, 0.6775, 0.4926, 0.6775, 0.2012, 0.6829, 0.2012, 0.8276, 0.4926, 0.8222, 0.4926, 0.8222, 0.2012, 0.8276, 0.2012, 0.5919, 0.6638, 0.5919, 0.6692, 0.5876, 0.6692, 0.5876, 0.6638])
me_cube_001.materials.append(mat_wall)
me_cube_001.use_mirror_vertex_groups = False
me_cube_001.use_paint_bone_selection = False
me_cube_001.use_paint_mask = True
me_cube_001.update()
me_cube_002 = bpy.data.meshes.new('Cube.002')
me_cube_002.from_pydata([(2.137, -1.613, 1.0), (-2.137, -1.613, 1.0), (2.137, -1.667, 1.0), (-2.137, -1.667, 1.0), (0.0, -1.613, 1.0), (-1.068, -1.613, 1.0), (1.068, -1.613, 1.0), (-0.5342, -1.72, -1.0), (-0.5342, -1.613, 1.0), (-0.5342, -1.72, 1.0), (0.5342, -1.613, 1.0), (0.2671, -1.613, 1.0), (-0.2671, -1.613, 1.0), (-0.4007, -1.72, 1.0), (-0.4007, -1.72, -1.0), (-0.4007, -1.613, 1.0), (0.4007, -1.613, 1.0), (-0.3339, -1.613, 1.0), (0.3339, -1.613, 1.0), (-2.137, -1.667, 1.707), (-2.137, -1.613, 1.707), (1.068, -1.613, 1.707), (2.137, -1.613, 1.707), (2.137, -1.667, 1.707), (1.068, -1.667, 1.707), (-0.2671, -1.613, 1.707), (0.0, -1.613, 1.707), (-0.2671, -1.667, 1.707), (0.0, -1.667, 1.707), (-1.068, -1.613, 1.707), (-1.068, -1.667, 1.707), (0.5342, -1.613, 1.707), (0.5342, -1.667, 1.707), (-0.5342, -1.613, 1.707), (-0.5342, -1.667, 1.707), (0.4007, -1.613, 1.707), (0.4007, -1.667, 1.707), (0.2671, -1.613, 1.707), (0.2671, -1.667, 1.707), (-0.3339, -1.613, 1.707), (-0.3339, -1.667, 1.707), (-0.4007, -1.613, 1.707), (-0.4007, -1.667, 1.707), (0.3339, -1.613, 1.707), (0.3339, -1.667, 1.707)], [], [(18, 11, 37, 43), (17, 15, 41, 39), (14, 13, 9, 7), (6, 10, 31, 21), (10, 16, 35, 31), (8, 5, 29, 33), (11, 4, 26, 37), (15, 8, 33, 41), (29, 20, 19, 30), (37, 26, 28, 38), (33, 29, 30, 34), (22, 21, 24, 23), (41, 33, 34, 42), (21, 31, 32, 24), (43, 37, 38, 44), (26, 25, 27, 28), (39, 41, 42, 40), (31, 35, 36, 32), (25, 39, 40, 27), (35, 43, 44, 36), (0, 6, 21, 22), (16, 18, 43, 35), (4, 12, 25, 26), (5, 1, 20, 29), (2, 0, 22, 23), (12, 17, 39, 25), (1, 3, 19, 20)])
_uv = me_cube_002.uv_layers.new(name='UVMap')
_uv.uv.foreach_set('vector', [0.6881, 0.6373, 0.6881, 0.6427, 0.6314, 0.6427, 0.6314, 0.6373, 0.6881, 0.6909, 0.6881, 0.6963, 0.6314, 0.6963, 0.6314, 0.6909, 0.5564, 0.6531, 0.5564, 0.8136, 0.5457, 0.8136, 0.5457, 0.6531, 0.6881, 0.5784, 0.6881, 0.6212, 0.6314, 0.6212, 0.6314, 0.5784, 0.6881, 0.6212, 0.6881, 0.632, 0.6314, 0.632, 0.6314, 0.6212, 0.6881, 0.707, 0.6881, 0.7498, 0.6314, 0.7498, 0.6314, 0.707, 0.6881, 0.6427, 0.6881, 0.6641, 0.6314, 0.6641, 0.6314, 0.6427, 0.6881, 0.6963, 0.6881, 0.707, 0.6314, 0.707, 0.6314, 0.6963, 0.8262, 0.7498, 0.8262, 0.8356, 0.8218, 0.8356, 0.8218, 0.7498, 0.8262, 0.6427, 0.8262, 0.6641, 0.8218, 0.6641, 0.8218, 0.6427, 0.8262, 0.707, 0.8262, 0.7498, 0.8218, 0.7498, 0.8218, 0.707, 0.8262, 0.4926, 0.8262, 0.5784, 0.8218, 0.5784, 0.8218, 0.4926, 0.8262, 0.6963, 0.8262, 0.707, 0.8218, 0.707, 0.8218, 0.6963, 0.8262, 0.5784, 0.8262, 0.6212, 0.8218, 0.6212, 0.8218, 0.5784, 0.8262, 0.6373, 0.8262, 0.6427, 0.8218, 0.6427, 0.8218, 0.6373, 0.8262, 0.6641, 0.8262, 0.6855, 0.8218, 0.6855, 0.8218, 0.6641, 0.8262, 0.6909, 0.8262, 0.6963, 0.8218, 0.6963, 0.8218, 0.6909, 0.8262, 0.6212, 0.8262, 0.632, 0.8218, 0.632, 0.8218, 0.6212, 0.8262, 0.6855, 0.8262, 0.6909, 0.8218, 0.6909, 0.8218, 0.6855, 0.8262, 0.632, 0.8262, 0.6373, 0.8218, 0.6373, 0.8218, 0.632, 0.6881, 0.4926, 0.6881, 0.5784, 0.6314, 0.5784, 0.6314, 0.4926, 0.6881, 0.632, 0.6881, 0.6373, 0.6314, 0.6373, 0.6314, 0.632, 0.6881, 0.6641, 0.6881, 0.6855, 0.6314, 0.6855, 0.6314, 0.6641, 0.6881, 0.7498, 0.6881, 0.8356, 0.6314, 0.8356, 0.6314, 0.7498, 0.5747, 0.6531, 0.579, 0.6531, 0.579, 0.7098, 0.5747, 0.7098, 0.6881, 0.6855, 0.6881, 0.6909, 0.6314, 0.6909, 0.6314, 0.6855, 0.5704, 0.6531, 0.5747, 0.6531, 0.5747, 0.7098, 0.5704, 0.7098])
me_cube_002.materials.append(mat_kerb)
me_cube_002.use_mirror_vertex_groups = False
me_cube_002.use_paint_bone_selection = False
me_cube_002.use_paint_mask = True
me_cube_002.update()
me_cube_003 = bpy.data.meshes.new('Cube.003')
me_cube_003.from_pydata([(0.2671, -1.72, 1.0), (0.2671, -1.72, 4.632), (0.2671, -1.72, -1.0), (0.2671, -1.667, 1.0), (0.2671, -1.667, 4.632), (-0.2671, -1.72, -1.0), (-0.2671, -1.667, 1.0), (-0.2671, -1.667, 4.632), (-0.2671, -1.72, 1.0), (-0.2671, -1.72, 4.632), (-0.3339, -1.72, -1.0), (-0.3339, -1.667, 1.0), (-0.3339, -1.667, 4.632), (-0.3339, -1.72, 1.0), (-0.3339, -1.72, 4.632), (0.3339, -1.72, 1.0), (0.3339, -1.72, 4.632), (0.3339, -1.72, -1.0), (0.3339, -1.667, 1.0), (0.3339, -1.667, 4.632), (0.2671, -1.624, 1.0), (0.2671, -1.624, 4.632), (-0.3339, -1.624, 1.0), (-0.2671, -1.624, 1.0), (-0.3339, -1.624, 4.632), (-0.2671, -1.624, 4.632), (0.3339, -1.624, 1.0), (0.3339, -1.624, 4.632), (0.3339, -1.72, 5.323), (0.2671, -1.72, 5.323), (0.2671, -1.667, 5.323), (-0.3339, -1.667, 5.323), (-0.2671, -1.667, 5.323), (-0.2671, -1.72, 5.323), (-0.3339, -1.72, 5.323), (0.3339, -1.667, 5.323), (0.3339, -1.769, 1.0), (0.2671, -1.769, 1.0), (0.3339, -1.769, 4.632), (0.2671, -1.769, 4.632), (0.2671, -1.769, -1.0), (-0.3339, -1.769, -1.0), (-0.2671, -1.769, -1.0), (-0.2671, -1.769, 1.0), (-0.2671, -1.769, 4.632), (-0.3339, -1.769, 1.0), (-0.3339, -1.769, 4.632), (0.3339, -1.769, -1.0), (0.3339, -1.769, 5.323), (0.2671, -1.769, 5.323), (-0.2671, -1.769, 5.323), (-0.3339, -1.769, 5.323), (-0.3339, -1.667, 5.323), (-0.3339, -1.624, 4.808), (-0.2671, -1.624, 4.808), (-0.2671, -1.667, 5.323), (0.2671, -1.667, 5.323), (0.2671, -1.624, 4.808), (0.3339, -1.624, 4.808), (0.3339, -1.667, 5.323)], [], [(1, 0, 37, 39), (7, 25, 54, 55, 32), (19, 27, 58, 59, 35), (5, 8, 43, 42), (28, 29, 49, 48), (12, 14, 34, 31), (11, 12, 24, 22), (34, 14, 46, 51), (26, 20, 21, 27), (23, 22, 24, 25), (7, 6, 23, 25), (3, 4, 21, 20), (19, 18, 26, 27), (35, 30, 29, 28), (21, 4, 30, 56, 57), (32, 31, 34, 33), (24, 12, 31, 52, 53), (4, 1, 29, 30), (16, 19, 35, 28), (9, 7, 32, 33), (27, 21, 57, 58), (16, 28, 48, 38), (14, 13, 45, 46), (47, 36, 37, 40), (45, 43, 44, 46), (42, 43, 45, 41), (37, 36, 38, 39), (39, 38, 48, 49), (46, 44, 50, 51), (9, 33, 50, 44), (2, 17, 47, 40), (8, 9, 44, 43), (0, 2, 40, 37), (15, 16, 38, 36), (10, 5, 42, 41), (13, 10, 41, 45), (33, 34, 51, 50), (29, 1, 39, 49), (17, 15, 36, 47), (52, 55, 54, 53), (56, 59, 58, 57), (25, 24, 53, 54)])
_uv = me_cube_003.uv_layers.new(name='UVMap')
_uv.uv.foreach_set('vector', [0.9746, 0.4519, 0.9746, 0.1605, 0.9785, 0.1605, 0.9785, 0.4519, 0.7937, 0.9446, 0.7971, 0.9446, 0.7971, 0.9587, 0.7937, 1.0, 0.7937, 1.0, 0.7821, 0.9446, 0.7855, 0.9446, 0.7855, 0.9587, 0.7821, 1.0, 0.7821, 1.0, 0.7894, 0.4926, 0.7894, 0.6531, 0.7855, 0.6531, 0.7855, 0.4926, 0.5919, 0.6574, 0.5973, 0.6574, 0.5973, 0.6613, 0.5919, 0.6613, 0.982, 0.4519, 0.9863, 0.4519, 0.9863, 0.5074, 0.982, 0.5074, 0.982, 0.1605, 0.982, 0.4519, 0.9785, 0.4519, 0.9785, 0.1605, 0.9863, 0.5074, 0.9863, 0.4519, 0.9902, 0.4519, 0.9902, 0.5074, 0.8111, 0.4926, 0.8165, 0.4926, 0.8165, 0.784, 0.8111, 0.784, 0.8165, 0.4926, 0.8218, 0.4926, 0.8218, 0.784, 0.8165, 0.784, 0.7937, 0.9446, 0.7937, 0.6531, 0.7971, 0.6531, 0.7971, 0.9446, 0.9703, 0.1605, 0.9703, 0.4519, 0.9669, 0.4519, 0.9669, 0.1605, 0.7821, 0.9446, 0.7821, 0.6531, 0.7855, 0.6531, 0.7855, 0.9446, 0.5919, 0.6531, 0.5973, 0.6531, 0.5973, 0.6574, 0.5919, 0.6574, 0.9669, 0.4519, 0.9703, 0.4519, 0.9703, 0.5074, 0.9703, 0.5074, 0.9669, 0.466, 0.5973, 0.6531, 0.6027, 0.6531, 0.6027, 0.6574, 0.5973, 0.6574, 0.9785, 0.4519, 0.982, 0.4519, 0.982, 0.5074, 0.982, 0.5074, 0.9785, 0.466, 0.9703, 0.4519, 0.9746, 0.4519, 0.9746, 0.5074, 0.9703, 0.5074, 0.7777, 0.9446, 0.7821, 0.9446, 0.7821, 1.0, 0.7777, 1.0, 0.7894, 0.9446, 0.7937, 0.9446, 0.7937, 1.0, 0.7894, 1.0, 0.8111, 0.784, 0.8165, 0.784, 0.8165, 0.7981, 0.8111, 0.7981, 0.7777, 0.9446, 0.7777, 1.0, 0.7738, 1.0, 0.7738, 0.9446, 0.9863, 0.4519, 0.9863, 0.1605, 0.9902, 0.1605, 0.9902, 0.4519, 0.8025, 0.4926, 0.8025, 0.6531, 0.7971, 0.6531, 0.7971, 0.4926, 0.9902, 0.1605, 0.9956, 0.1605, 0.9956, 0.4519, 0.9902, 0.4519, 0.9956, 0.0, 0.9956, 0.1605, 0.9902, 0.1605, 0.9902, 0.0, 0.7971, 0.6531, 0.8025, 0.6531, 0.8025, 0.9446, 0.7971, 0.9446, 0.7971, 0.9446, 0.8025, 0.9446, 0.8025, 1.0, 0.7971, 1.0, 0.9902, 0.4519, 0.9956, 0.4519, 0.9956, 0.5074, 0.9902, 0.5074, 0.7894, 0.9446, 0.7894, 1.0, 0.7855, 1.0, 0.7855, 0.9446, 0.6066, 0.6531, 0.6066, 0.6585, 0.6027, 0.6585, 0.6027, 0.6531, 0.7894, 0.6531, 0.7894, 0.9446, 0.7855, 0.9446, 0.7855, 0.6531, 0.9746, 0.1605, 0.9746, 0.0, 0.9785, 0.0, 0.9785, 0.1605, 0.7777, 0.6531, 0.7777, 0.9446, 0.7738, 0.9446, 0.7738, 0.6531, 0.6105, 0.6531, 0.6105, 0.6585, 0.6066, 0.6585, 0.6066, 0.6531, 0.9863, 0.1605, 0.9863, 0.0, 0.9902, 0.0, 0.9902, 0.1605, 0.5973, 0.6574, 0.6027, 0.6574, 0.6027, 0.6613, 0.5973, 0.6613, 0.9746, 0.5074, 0.9746, 0.4519, 0.9785, 0.4519, 0.9785, 0.5074, 0.7777, 0.4926, 0.7777, 0.6531, 0.7738, 0.6531, 0.7738, 0.4926, 0.8218, 0.8395, 0.8165, 0.8395, 0.8165, 0.7981, 0.8218, 0.7981, 0.8165, 0.8395, 0.8111, 0.8395, 0.8111, 0.7981, 0.8165, 0.7981, 0.8165, 0.784, 0.8218, 0.784, 0.8218, 0.7981, 0.8165, 0.7981])
me_cube_003.materials.append(mat_girder)
me_cube_003.use_mirror_vertex_groups = False
me_cube_003.use_paint_bone_selection = False
me_cube_003.use_paint_mask = True
me_cube_003.update()

# ---- objects
ob_cube = bpy.data.objects.new('Cube', me_cube)
ob_wall = bpy.data.objects.new('Wall', me_cube_001)
ob_cube_002 = bpy.data.objects.new('Cube.002', me_cube_002)
ob_cube_003 = bpy.data.objects.new('Cube.003', me_cube_003)

# ---- transforms, parenting, visibility, modifiers, constraints
ob_cube.location = (0.0, 0.0, 0.0)
ob_cube.scale = (64.41, 72.78, 4.52)
ob_cube.lock_rotations_4d = False
ob_cube.empty_display_type = 'ARROWS'
ob_cube.lineart.crease_threshold = 0.0
ob_wall.location = (0.0, 0.0, 0.0)
ob_wall.scale = (64.41, 72.78, 4.52)
ob_wall.lock_rotations_4d = False
ob_wall.empty_display_type = 'ARROWS'
ob_wall.lineart.crease_threshold = 0.0
ob_cube_002.location = (0.0, 0.0, 0.0)
ob_cube_002.scale = (64.41, 72.78, 4.52)
ob_cube_002.lock_rotations_4d = False
ob_cube_002.empty_display_type = 'ARROWS'
ob_cube_002.lineart.crease_threshold = 0.0
ob_cube_003.location = (0.0, 0.0, 0.0)
ob_cube_003.scale = (64.41, 72.78, 4.52)
ob_cube_003.lock_rotations_4d = False
ob_cube_003.empty_display_type = 'ARROWS'
ob_cube_003.lineart.crease_threshold = 0.0

# ---- collection membership
col_collection.objects.link(ob_cube)
col_collection.objects.link(ob_wall)
col_collection.objects.link(ob_cube_002)
col_collection.objects.link(ob_cube_003)

# ---- scene / render settings (as saved in the file)
scene.frame_start = 1; scene.frame_end = 250; scene.frame_set(1)
scene.render.engine = 'BLENDER_EEVEE_NEXT'
scene.cycles.sampling_pattern = 'TABULATED_SOBOL'
scene.cycles.use_light_tree = False
scene.view_settings.view_transform = 'Filmic'
bpy.context.view_layer.update()

# ---- added for rendering (the .blend has no active camera and no usable light): camera, sun
cam_auto = bpy.data.cameras.new('AutoCamera')
cam_auto.lens = 50.0
cam_auto.sensor_width = 36.0
cam_auto.clip_end = 6110.58
ob_auto_camera = bpy.data.objects.new('AutoCamera', cam_auto)
scene.collection.objects.link(ob_auto_camera)
ob_auto_camera.location = (348.183, -419.589, 292.421)
ob_auto_camera.rotation_euler = (1.09748, -7.21219e-08, 0.694738)
scene.camera = ob_auto_camera
light_auto_sun = bpy.data.lights.new('AutoSun', 'SUN')
light_auto_sun.energy = 3.0
light_auto_sun.angle = 0.0523599
ob_auto_sun = bpy.data.objects.new('AutoSun', light_auto_sun)
scene.collection.objects.link(ob_auto_sun)
ob_auto_sun.rotation_euler = (0.872665, 0.174533, 0.523599)
bpy.context.view_layer.update()
